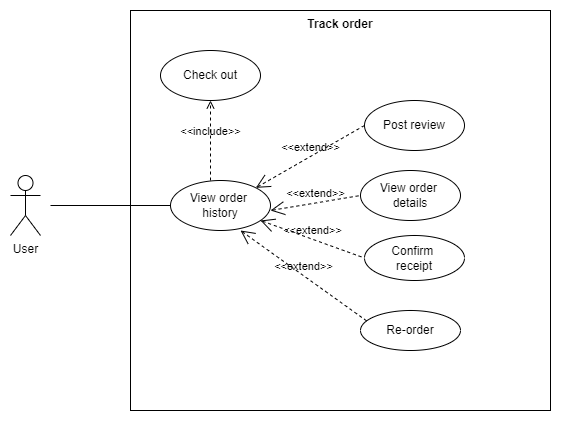

The diagram above was exported from draw.io. Its source (the exported page's mxGraphModel, read from the mxfile embedded in the PNG):
<mxGraphModel dx="1050" dy="557" grid="0" gridSize="10" guides="1" tooltips="1" connect="1" arrows="1" fold="1" page="1" pageScale="1" pageWidth="827" pageHeight="1169" math="0" shadow="0">
  <root>
    <mxCell id="0" />
    <mxCell id="1" parent="0" />
    <mxCell id="YHEhejYgvJKqB7rL6MEt-1" value="Track order" style="shape=rect;html=1;verticalAlign=top;fontStyle=1;whiteSpace=wrap;align=center;" vertex="1" parent="1">
      <mxGeometry x="660" y="300" width="420" height="400" as="geometry" />
    </mxCell>
    <mxCell id="YHEhejYgvJKqB7rL6MEt-2" value="User" style="shape=umlActor;html=1;verticalLabelPosition=bottom;verticalAlign=top;align=center;" vertex="1" parent="1">
      <mxGeometry x="540" y="465" width="30" height="60" as="geometry" />
    </mxCell>
    <mxCell id="YHEhejYgvJKqB7rL6MEt-3" value="View order&amp;nbsp;&lt;br&gt;details" style="ellipse;whiteSpace=wrap;html=1;" vertex="1" parent="1">
      <mxGeometry x="890" y="460" width="100" height="50" as="geometry" />
    </mxCell>
    <mxCell id="YHEhejYgvJKqB7rL6MEt-4" value="Check out" style="ellipse;whiteSpace=wrap;html=1;" vertex="1" parent="1">
      <mxGeometry x="690" y="340" width="100" height="50" as="geometry" />
    </mxCell>
    <mxCell id="YHEhejYgvJKqB7rL6MEt-5" value="Post review" style="ellipse;whiteSpace=wrap;html=1;" vertex="1" parent="1">
      <mxGeometry x="894" y="390" width="100" height="50" as="geometry" />
    </mxCell>
    <mxCell id="YHEhejYgvJKqB7rL6MEt-6" value="Confirm&amp;nbsp;&lt;br&gt;receipt" style="ellipse;whiteSpace=wrap;html=1;" vertex="1" parent="1">
      <mxGeometry x="894" y="525" width="100" height="45" as="geometry" />
    </mxCell>
    <mxCell id="YHEhejYgvJKqB7rL6MEt-7" value="Re-order" style="ellipse;whiteSpace=wrap;html=1;" vertex="1" parent="1">
      <mxGeometry x="890" y="600" width="100" height="40" as="geometry" />
    </mxCell>
    <mxCell id="YHEhejYgvJKqB7rL6MEt-8" value="View order&amp;nbsp;&lt;br&gt;history" style="ellipse;whiteSpace=wrap;html=1;" vertex="1" parent="1">
      <mxGeometry x="700" y="470" width="100" height="50" as="geometry" />
    </mxCell>
    <mxCell id="YHEhejYgvJKqB7rL6MEt-9" value="&amp;lt;&amp;lt;extend&amp;gt;&amp;gt;" style="edgeStyle=none;html=1;startArrow=open;endArrow=none;startSize=12;verticalAlign=bottom;dashed=1;labelBackgroundColor=none;rounded=0;entryX=0;entryY=0.5;entryDx=0;entryDy=0;" edge="1" parent="1" target="YHEhejYgvJKqB7rL6MEt-3">
      <mxGeometry width="160" relative="1" as="geometry">
        <mxPoint x="800" y="500" as="sourcePoint" />
        <mxPoint x="890" y="500" as="targetPoint" />
      </mxGeometry>
    </mxCell>
    <mxCell id="YHEhejYgvJKqB7rL6MEt-10" style="edgeStyle=orthogonalEdgeStyle;rounded=0;orthogonalLoop=1;jettySize=auto;html=1;exitX=0.5;exitY=1;exitDx=0;exitDy=0;" edge="1" parent="1" source="YHEhejYgvJKqB7rL6MEt-6" target="YHEhejYgvJKqB7rL6MEt-6">
      <mxGeometry relative="1" as="geometry" />
    </mxCell>
    <mxCell id="YHEhejYgvJKqB7rL6MEt-11" value="&amp;lt;&amp;lt;extend&amp;gt;&amp;gt;" style="edgeStyle=none;html=1;startArrow=open;endArrow=none;startSize=12;verticalAlign=bottom;dashed=1;labelBackgroundColor=none;rounded=0;entryX=0;entryY=0.5;entryDx=0;entryDy=0;exitX=1;exitY=0;exitDx=0;exitDy=0;" edge="1" parent="1" source="YHEhejYgvJKqB7rL6MEt-8" target="YHEhejYgvJKqB7rL6MEt-5">
      <mxGeometry width="160" relative="1" as="geometry">
        <mxPoint x="760" y="470" as="sourcePoint" />
        <mxPoint x="920" y="470" as="targetPoint" />
      </mxGeometry>
    </mxCell>
    <mxCell id="YHEhejYgvJKqB7rL6MEt-12" value="&amp;lt;&amp;lt;extend&amp;gt;&amp;gt;" style="edgeStyle=none;html=1;startArrow=open;endArrow=none;startSize=12;verticalAlign=bottom;dashed=1;labelBackgroundColor=none;rounded=0;entryX=0;entryY=0.5;entryDx=0;entryDy=0;exitX=0.9;exitY=0.8;exitDx=0;exitDy=0;exitPerimeter=0;" edge="1" parent="1" source="YHEhejYgvJKqB7rL6MEt-8" target="YHEhejYgvJKqB7rL6MEt-6">
      <mxGeometry width="160" relative="1" as="geometry">
        <mxPoint x="793" y="513" as="sourcePoint" />
        <mxPoint x="940" y="520" as="targetPoint" />
      </mxGeometry>
    </mxCell>
    <mxCell id="YHEhejYgvJKqB7rL6MEt-13" value="&amp;lt;&amp;lt;extend&amp;gt;&amp;gt;" style="edgeStyle=none;html=1;startArrow=open;endArrow=none;startSize=12;verticalAlign=bottom;dashed=1;labelBackgroundColor=none;rounded=0;entryX=0.066;entryY=0.268;entryDx=0;entryDy=0;entryPerimeter=0;" edge="1" parent="1" target="YHEhejYgvJKqB7rL6MEt-7">
      <mxGeometry width="160" relative="1" as="geometry">
        <mxPoint x="770" y="520" as="sourcePoint" />
        <mxPoint x="930" y="520" as="targetPoint" />
      </mxGeometry>
    </mxCell>
    <mxCell id="YHEhejYgvJKqB7rL6MEt-14" value="&amp;lt;&amp;lt;include&amp;gt;&amp;gt;" style="edgeStyle=none;html=1;endArrow=open;verticalAlign=bottom;dashed=1;labelBackgroundColor=none;rounded=0;" edge="1" parent="1" target="YHEhejYgvJKqB7rL6MEt-4">
      <mxGeometry width="160" relative="1" as="geometry">
        <mxPoint x="740" y="470" as="sourcePoint" />
        <mxPoint x="900" y="470" as="targetPoint" />
      </mxGeometry>
    </mxCell>
    <mxCell id="YHEhejYgvJKqB7rL6MEt-15" value="" style="edgeStyle=none;html=1;endArrow=none;verticalAlign=bottom;rounded=0;entryX=0;entryY=0.5;entryDx=0;entryDy=0;" edge="1" parent="1" target="YHEhejYgvJKqB7rL6MEt-8">
      <mxGeometry width="160" relative="1" as="geometry">
        <mxPoint x="580" y="495" as="sourcePoint" />
        <mxPoint x="740" y="500" as="targetPoint" />
      </mxGeometry>
    </mxCell>
  </root>
</mxGraphModel>